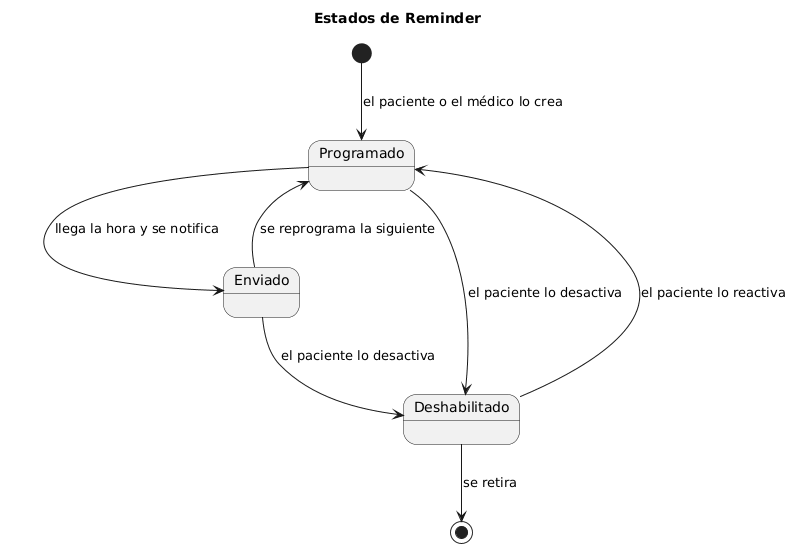

The diagram above was rendered by PlantUML. Its source (embedded in the PNG):
@startuml
title Estados de Reminder

[*] --> Programado : el paciente o el médico lo crea
Programado --> Enviado : llega la hora y se notifica
Enviado --> Programado : se reprograma la siguiente
Programado --> Deshabilitado : el paciente lo desactiva
Enviado --> Deshabilitado : el paciente lo desactiva
Deshabilitado --> Programado : el paciente lo reactiva
Deshabilitado --> [*] : se retira
@enduml